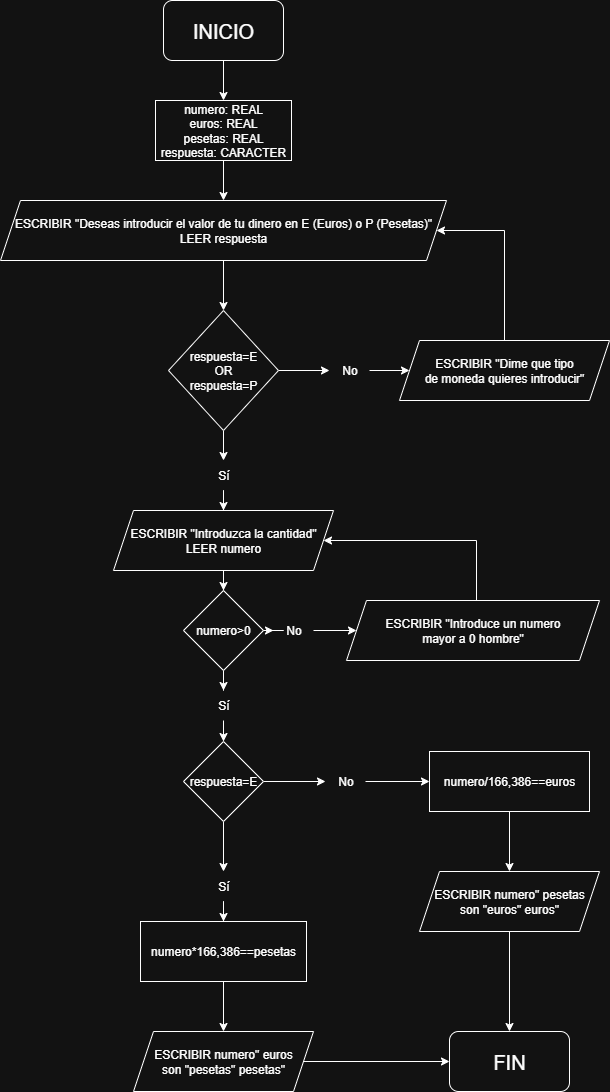

The diagram above was exported from draw.io. Its source (the exported page's mxGraphModel, read from the mxfile embedded in the PNG):
<mxGraphModel dx="872" dy="537" grid="0" gridSize="10" guides="1" tooltips="1" connect="1" arrows="1" fold="1" page="1" pageScale="1" pageWidth="827" pageHeight="1169" math="0" shadow="0">
  <root>
    <mxCell id="0" />
    <mxCell id="1" parent="0" />
    <mxCell id="3_B9poRiFASJXqVNziE3-3" value="" style="edgeStyle=orthogonalEdgeStyle;rounded=0;orthogonalLoop=1;jettySize=auto;html=1;" parent="1" source="3_B9poRiFASJXqVNziE3-1" target="3_B9poRiFASJXqVNziE3-2" edge="1">
      <mxGeometry relative="1" as="geometry" />
    </mxCell>
    <mxCell id="3_B9poRiFASJXqVNziE3-1" value="&lt;font style=&quot;font-size: 20px;&quot;&gt;INICIO&lt;/font&gt;" style="rounded=1;whiteSpace=wrap;html=1;" parent="1" vertex="1">
      <mxGeometry x="354" width="120" height="60" as="geometry" />
    </mxCell>
    <mxCell id="3_B9poRiFASJXqVNziE3-5" value="" style="edgeStyle=orthogonalEdgeStyle;rounded=0;orthogonalLoop=1;jettySize=auto;html=1;" parent="1" source="3_B9poRiFASJXqVNziE3-2" target="3_B9poRiFASJXqVNziE3-4" edge="1">
      <mxGeometry relative="1" as="geometry" />
    </mxCell>
    <mxCell id="3_B9poRiFASJXqVNziE3-2" value="&lt;div&gt;numero: REAL&lt;/div&gt;euros: REAL&lt;div&gt;pesetas: REAL&lt;/div&gt;&lt;div&gt;respuesta: CARACTER&lt;/div&gt;" style="rounded=0;whiteSpace=wrap;html=1;" parent="1" vertex="1">
      <mxGeometry x="346" y="100" width="136" height="60" as="geometry" />
    </mxCell>
    <mxCell id="3_B9poRiFASJXqVNziE3-7" value="" style="edgeStyle=orthogonalEdgeStyle;rounded=0;orthogonalLoop=1;jettySize=auto;html=1;" parent="1" source="3_B9poRiFASJXqVNziE3-4" target="3_B9poRiFASJXqVNziE3-6" edge="1">
      <mxGeometry relative="1" as="geometry" />
    </mxCell>
    <mxCell id="3_B9poRiFASJXqVNziE3-4" value="ESCRIBIR &quot;Deseas introducir el valor de tu dinero en E (Euros) o P (Pesetas)&quot;&lt;div&gt;LEER respuesta&lt;/div&gt;" style="shape=parallelogram;perimeter=parallelogramPerimeter;whiteSpace=wrap;html=1;fixedSize=1;" parent="1" vertex="1">
      <mxGeometry x="191" y="200" width="446" height="60" as="geometry" />
    </mxCell>
    <mxCell id="3_B9poRiFASJXqVNziE3-9" value="" style="edgeStyle=orthogonalEdgeStyle;rounded=0;orthogonalLoop=1;jettySize=auto;html=1;" parent="1" source="3_B9poRiFASJXqVNziE3-6" target="3_B9poRiFASJXqVNziE3-8" edge="1">
      <mxGeometry relative="1" as="geometry" />
    </mxCell>
    <mxCell id="3_B9poRiFASJXqVNziE3-14" value="" style="edgeStyle=orthogonalEdgeStyle;rounded=0;orthogonalLoop=1;jettySize=auto;html=1;" parent="1" source="3_B9poRiFASJXqVNziE3-6" target="3_B9poRiFASJXqVNziE3-13" edge="1">
      <mxGeometry relative="1" as="geometry" />
    </mxCell>
    <mxCell id="3_B9poRiFASJXqVNziE3-6" value="respuesta=E&lt;div&gt;OR&lt;/div&gt;&lt;div&gt;respuesta=P&lt;/div&gt;" style="rhombus;whiteSpace=wrap;html=1;" parent="1" vertex="1">
      <mxGeometry x="359" y="310" width="110" height="120" as="geometry" />
    </mxCell>
    <mxCell id="3_B9poRiFASJXqVNziE3-11" value="" style="edgeStyle=orthogonalEdgeStyle;rounded=0;orthogonalLoop=1;jettySize=auto;html=1;" parent="1" source="3_B9poRiFASJXqVNziE3-8" target="3_B9poRiFASJXqVNziE3-10" edge="1">
      <mxGeometry relative="1" as="geometry" />
    </mxCell>
    <mxCell id="3_B9poRiFASJXqVNziE3-8" value="No" style="text;html=1;align=center;verticalAlign=middle;resizable=0;points=[];autosize=1;strokeColor=none;fillColor=none;" parent="1" vertex="1">
      <mxGeometry x="520" y="355" width="40" height="30" as="geometry" />
    </mxCell>
    <mxCell id="3_B9poRiFASJXqVNziE3-12" style="edgeStyle=orthogonalEdgeStyle;rounded=0;orthogonalLoop=1;jettySize=auto;html=1;exitX=0.5;exitY=0;exitDx=0;exitDy=0;entryX=1;entryY=0.5;entryDx=0;entryDy=0;" parent="1" source="3_B9poRiFASJXqVNziE3-10" target="3_B9poRiFASJXqVNziE3-4" edge="1">
      <mxGeometry relative="1" as="geometry">
        <Array as="points">
          <mxPoint x="695" y="230" />
        </Array>
      </mxGeometry>
    </mxCell>
    <mxCell id="3_B9poRiFASJXqVNziE3-10" value="ESCRIBIR &quot;Dime que tipo&lt;div&gt;de moneda quieres introducir&quot;&lt;/div&gt;" style="shape=parallelogram;perimeter=parallelogramPerimeter;whiteSpace=wrap;html=1;fixedSize=1;" parent="1" vertex="1">
      <mxGeometry x="590" y="340" width="210" height="60" as="geometry" />
    </mxCell>
    <mxCell id="3_B9poRiFASJXqVNziE3-25" value="" style="edgeStyle=orthogonalEdgeStyle;rounded=0;orthogonalLoop=1;jettySize=auto;html=1;" parent="1" source="3_B9poRiFASJXqVNziE3-13" target="3_B9poRiFASJXqVNziE3-24" edge="1">
      <mxGeometry relative="1" as="geometry" />
    </mxCell>
    <mxCell id="3_B9poRiFASJXqVNziE3-13" value="Sí" style="text;html=1;align=center;verticalAlign=middle;resizable=0;points=[];autosize=1;strokeColor=none;fillColor=none;" parent="1" vertex="1">
      <mxGeometry x="399" y="460" width="30" height="30" as="geometry" />
    </mxCell>
    <mxCell id="3_B9poRiFASJXqVNziE3-19" value="" style="edgeStyle=orthogonalEdgeStyle;rounded=0;orthogonalLoop=1;jettySize=auto;html=1;" parent="1" source="3_B9poRiFASJXqVNziE3-16" target="3_B9poRiFASJXqVNziE3-18" edge="1">
      <mxGeometry relative="1" as="geometry" />
    </mxCell>
    <mxCell id="3_B9poRiFASJXqVNziE3-21" value="" style="edgeStyle=orthogonalEdgeStyle;rounded=0;orthogonalLoop=1;jettySize=auto;html=1;" parent="1" source="3_B9poRiFASJXqVNziE3-16" target="3_B9poRiFASJXqVNziE3-20" edge="1">
      <mxGeometry relative="1" as="geometry" />
    </mxCell>
    <mxCell id="3_B9poRiFASJXqVNziE3-16" value="respuesta=E" style="rhombus;whiteSpace=wrap;html=1;" parent="1" vertex="1">
      <mxGeometry x="374" y="741" width="80" height="80" as="geometry" />
    </mxCell>
    <mxCell id="3_B9poRiFASJXqVNziE3-27" value="" style="edgeStyle=orthogonalEdgeStyle;rounded=0;orthogonalLoop=1;jettySize=auto;html=1;" parent="1" source="3_B9poRiFASJXqVNziE3-18" target="3_B9poRiFASJXqVNziE3-26" edge="1">
      <mxGeometry relative="1" as="geometry" />
    </mxCell>
    <mxCell id="3_B9poRiFASJXqVNziE3-18" value="No" style="text;html=1;align=center;verticalAlign=middle;resizable=0;points=[];autosize=1;strokeColor=none;fillColor=none;" parent="1" vertex="1">
      <mxGeometry x="516" y="766" width="40" height="30" as="geometry" />
    </mxCell>
    <mxCell id="3_B9poRiFASJXqVNziE3-31" value="" style="edgeStyle=orthogonalEdgeStyle;rounded=0;orthogonalLoop=1;jettySize=auto;html=1;" parent="1" source="3_B9poRiFASJXqVNziE3-20" target="3_B9poRiFASJXqVNziE3-30" edge="1">
      <mxGeometry relative="1" as="geometry" />
    </mxCell>
    <mxCell id="3_B9poRiFASJXqVNziE3-20" value="Sí" style="text;html=1;align=center;verticalAlign=middle;resizable=0;points=[];autosize=1;strokeColor=none;fillColor=none;" parent="1" vertex="1">
      <mxGeometry x="399" y="871" width="30" height="30" as="geometry" />
    </mxCell>
    <mxCell id="3_B9poRiFASJXqVNziE3-47" value="" style="edgeStyle=orthogonalEdgeStyle;rounded=0;orthogonalLoop=1;jettySize=auto;html=1;" parent="1" source="3_B9poRiFASJXqVNziE3-24" target="3_B9poRiFASJXqVNziE3-41" edge="1">
      <mxGeometry relative="1" as="geometry" />
    </mxCell>
    <mxCell id="3_B9poRiFASJXqVNziE3-24" value="ESCRIBIR &quot;Introduzca la cantidad&quot;&lt;div&gt;LEER numero&lt;/div&gt;" style="shape=parallelogram;perimeter=parallelogramPerimeter;whiteSpace=wrap;html=1;fixedSize=1;" parent="1" vertex="1">
      <mxGeometry x="304" y="510" width="220" height="60" as="geometry" />
    </mxCell>
    <mxCell id="3_B9poRiFASJXqVNziE3-29" value="" style="edgeStyle=orthogonalEdgeStyle;rounded=0;orthogonalLoop=1;jettySize=auto;html=1;" parent="1" source="3_B9poRiFASJXqVNziE3-26" target="3_B9poRiFASJXqVNziE3-28" edge="1">
      <mxGeometry relative="1" as="geometry" />
    </mxCell>
    <mxCell id="3_B9poRiFASJXqVNziE3-26" value="numero/166,386==euros" style="rounded=0;whiteSpace=wrap;html=1;" parent="1" vertex="1">
      <mxGeometry x="620" y="751" width="160" height="60" as="geometry" />
    </mxCell>
    <mxCell id="3_B9poRiFASJXqVNziE3-36" value="" style="edgeStyle=orthogonalEdgeStyle;rounded=0;orthogonalLoop=1;jettySize=auto;html=1;" parent="1" source="3_B9poRiFASJXqVNziE3-28" target="3_B9poRiFASJXqVNziE3-34" edge="1">
      <mxGeometry relative="1" as="geometry" />
    </mxCell>
    <mxCell id="3_B9poRiFASJXqVNziE3-28" value="ESCRIBIR numero&quot; pesetas&lt;div&gt;son &quot;euros&quot; euros&quot;&lt;/div&gt;" style="shape=parallelogram;perimeter=parallelogramPerimeter;whiteSpace=wrap;html=1;fixedSize=1;" parent="1" vertex="1">
      <mxGeometry x="610" y="871" width="180" height="60" as="geometry" />
    </mxCell>
    <mxCell id="3_B9poRiFASJXqVNziE3-33" value="" style="edgeStyle=orthogonalEdgeStyle;rounded=0;orthogonalLoop=1;jettySize=auto;html=1;" parent="1" source="3_B9poRiFASJXqVNziE3-30" target="3_B9poRiFASJXqVNziE3-32" edge="1">
      <mxGeometry relative="1" as="geometry" />
    </mxCell>
    <mxCell id="3_B9poRiFASJXqVNziE3-30" value="numero*166,386==pesetas" style="whiteSpace=wrap;html=1;" parent="1" vertex="1">
      <mxGeometry x="331" y="921" width="166" height="60" as="geometry" />
    </mxCell>
    <mxCell id="3_B9poRiFASJXqVNziE3-35" value="" style="edgeStyle=orthogonalEdgeStyle;rounded=0;orthogonalLoop=1;jettySize=auto;html=1;" parent="1" source="3_B9poRiFASJXqVNziE3-32" target="3_B9poRiFASJXqVNziE3-34" edge="1">
      <mxGeometry relative="1" as="geometry" />
    </mxCell>
    <mxCell id="3_B9poRiFASJXqVNziE3-32" value="ESCRIBIR numero&quot; euros&lt;div&gt;son &quot;pesetas&quot; pesetas&quot;&lt;/div&gt;" style="shape=parallelogram;perimeter=parallelogramPerimeter;whiteSpace=wrap;html=1;fixedSize=1;" parent="1" vertex="1">
      <mxGeometry x="324" y="1031" width="180" height="60" as="geometry" />
    </mxCell>
    <mxCell id="3_B9poRiFASJXqVNziE3-34" value="&lt;font style=&quot;font-size: 20px;&quot;&gt;FIN&lt;/font&gt;" style="rounded=1;whiteSpace=wrap;html=1;" parent="1" vertex="1">
      <mxGeometry x="640" y="1031" width="120" height="60" as="geometry" />
    </mxCell>
    <mxCell id="3_B9poRiFASJXqVNziE3-43" value="" style="edgeStyle=orthogonalEdgeStyle;rounded=0;orthogonalLoop=1;jettySize=auto;html=1;" parent="1" source="3_B9poRiFASJXqVNziE3-41" target="3_B9poRiFASJXqVNziE3-42" edge="1">
      <mxGeometry relative="1" as="geometry" />
    </mxCell>
    <mxCell id="3_B9poRiFASJXqVNziE3-49" value="" style="edgeStyle=orthogonalEdgeStyle;rounded=0;orthogonalLoop=1;jettySize=auto;html=1;" parent="1" source="3_B9poRiFASJXqVNziE3-41" target="3_B9poRiFASJXqVNziE3-48" edge="1">
      <mxGeometry relative="1" as="geometry" />
    </mxCell>
    <mxCell id="3_B9poRiFASJXqVNziE3-41" value="numero&amp;gt;0" style="rhombus;whiteSpace=wrap;html=1;" parent="1" vertex="1">
      <mxGeometry x="374" y="590" width="80" height="80" as="geometry" />
    </mxCell>
    <mxCell id="3_B9poRiFASJXqVNziE3-44" value="" style="edgeStyle=orthogonalEdgeStyle;rounded=0;orthogonalLoop=1;jettySize=auto;html=1;" parent="1" source="3_B9poRiFASJXqVNziE3-42" target="3_B9poRiFASJXqVNziE3-16" edge="1">
      <mxGeometry relative="1" as="geometry" />
    </mxCell>
    <mxCell id="3_B9poRiFASJXqVNziE3-42" value="Sí" style="text;html=1;align=center;verticalAlign=middle;resizable=0;points=[];autosize=1;strokeColor=none;fillColor=none;" parent="1" vertex="1">
      <mxGeometry x="399" y="690" width="30" height="30" as="geometry" />
    </mxCell>
    <mxCell id="3_B9poRiFASJXqVNziE3-51" value="" style="edgeStyle=orthogonalEdgeStyle;rounded=0;orthogonalLoop=1;jettySize=auto;html=1;" parent="1" source="3_B9poRiFASJXqVNziE3-48" target="3_B9poRiFASJXqVNziE3-50" edge="1">
      <mxGeometry relative="1" as="geometry" />
    </mxCell>
    <mxCell id="3_B9poRiFASJXqVNziE3-48" value="No" style="text;html=1;align=center;verticalAlign=middle;resizable=0;points=[];autosize=1;strokeColor=none;fillColor=none;" parent="1" vertex="1">
      <mxGeometry x="464" y="615" width="40" height="30" as="geometry" />
    </mxCell>
    <mxCell id="3_B9poRiFASJXqVNziE3-52" style="edgeStyle=orthogonalEdgeStyle;rounded=0;orthogonalLoop=1;jettySize=auto;html=1;exitX=0.5;exitY=0;exitDx=0;exitDy=0;entryX=1;entryY=0.5;entryDx=0;entryDy=0;" parent="1" source="3_B9poRiFASJXqVNziE3-50" target="3_B9poRiFASJXqVNziE3-24" edge="1">
      <mxGeometry relative="1" as="geometry">
        <Array as="points">
          <mxPoint x="667" y="540" />
        </Array>
      </mxGeometry>
    </mxCell>
    <mxCell id="3_B9poRiFASJXqVNziE3-50" value="ESCRIBIR &quot;Introduce un numero&lt;div&gt;mayor a 0 hombre&quot;&lt;/div&gt;" style="shape=parallelogram;perimeter=parallelogramPerimeter;whiteSpace=wrap;html=1;fixedSize=1;" parent="1" vertex="1">
      <mxGeometry x="537" y="600" width="253" height="60" as="geometry" />
    </mxCell>
  </root>
</mxGraphModel>